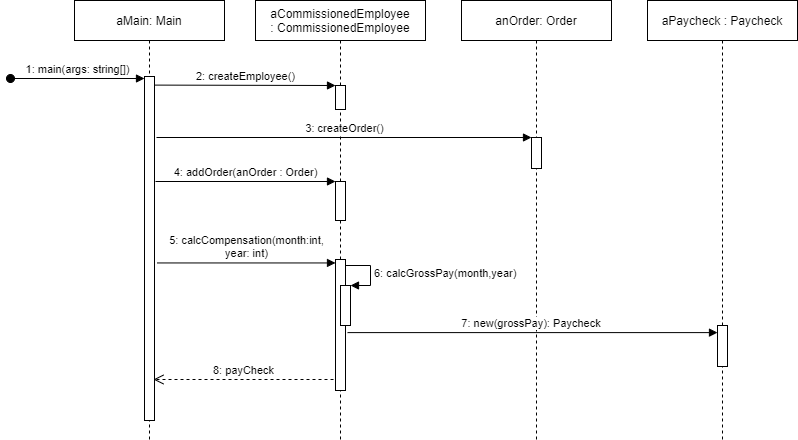

The diagram above was exported from draw.io. Its source (the exported page's mxGraphModel, read from the mxfile embedded in the PNG):
<mxGraphModel dx="1024" dy="592" grid="1" gridSize="10" guides="1" tooltips="1" connect="1" arrows="1" fold="1" page="1" pageScale="1" pageWidth="1100" pageHeight="850" math="0" shadow="0">
  <root>
    <mxCell id="0" />
    <mxCell id="1" parent="0" />
    <mxCell id="hbbtvCxrMCojrmIMbppS-1" value="aMain: Main" style="shape=umlLifeline;perimeter=lifelinePerimeter;whiteSpace=wrap;html=1;container=1;collapsible=0;recursiveResize=0;outlineConnect=0;" parent="1" vertex="1">
      <mxGeometry x="111" y="141" width="150" height="439" as="geometry" />
    </mxCell>
    <mxCell id="hbbtvCxrMCojrmIMbppS-3" value="" style="html=1;points=[];perimeter=orthogonalPerimeter;" parent="hbbtvCxrMCojrmIMbppS-1" vertex="1">
      <mxGeometry x="70" y="76" width="10" height="344" as="geometry" />
    </mxCell>
    <mxCell id="hbbtvCxrMCojrmIMbppS-4" value="1: main(args: string[])" style="html=1;verticalAlign=bottom;startArrow=oval;endArrow=block;startSize=8;startFill=1;" parent="hbbtvCxrMCojrmIMbppS-1" edge="1">
      <mxGeometry relative="1" as="geometry">
        <mxPoint x="-64" y="78" as="sourcePoint" />
        <mxPoint x="70" y="77.99999999999989" as="targetPoint" />
      </mxGeometry>
    </mxCell>
    <mxCell id="hbbtvCxrMCojrmIMbppS-2" value="aCommissionedEmployee :&amp;nbsp;CommissionedEmployee&lt;span style=&quot;color: rgba(0 , 0 , 0 , 0) ; font-family: monospace ; font-size: 0px&quot;&gt;%3CmxGraphModel%3E%3Croot%3E%3CmxCell%20id%3D%220%22%2F%3E%3CmxCell%20id%3D%221%22%20parent%3D%220%22%2F%3E%3CmxCell%20id%3D%222%22%20value%3D%22acheckoutForm%20%3A%20CheckoutForm%22%20style%3D%22shape%3DumlLifeline%3Bperimeter%3DlifelinePerimeter%3BwhiteSpace%3Dwrap%3Bhtml%3D1%3Bcontainer%3D1%3Bcollapsible%3D0%3BrecursiveResize%3D0%3BoutlineConnect%3D0%3B%22%20vertex%3D%221%22%20parent%3D%221%22%3E%3CmxGeometry%20x%3D%22210%22%20y%3D%22100%22%20width%3D%22150%22%20height%3D%22390%22%20as%3D%22geometry%22%2F%3E%3C%2FmxCell%3E%3C%2Froot%3E%3C%2FmxGraphModel%3E&lt;/span&gt;" style="shape=umlLifeline;perimeter=lifelinePerimeter;whiteSpace=wrap;html=1;container=1;collapsible=0;recursiveResize=0;outlineConnect=0;" parent="1" vertex="1">
      <mxGeometry x="292" y="141" width="170" height="439" as="geometry" />
    </mxCell>
    <mxCell id="tM7FGfEbDz2j5Ry2ODPA-6" value="" style="html=1;points=[];perimeter=orthogonalPerimeter;" parent="hbbtvCxrMCojrmIMbppS-2" vertex="1">
      <mxGeometry x="80" y="181" width="10" height="39" as="geometry" />
    </mxCell>
    <mxCell id="tM7FGfEbDz2j5Ry2ODPA-8" value="" style="html=1;points=[];perimeter=orthogonalPerimeter;" parent="hbbtvCxrMCojrmIMbppS-2" vertex="1">
      <mxGeometry x="80" y="85" width="10" height="24" as="geometry" />
    </mxCell>
    <mxCell id="tM7FGfEbDz2j5Ry2ODPA-13" value="" style="html=1;points=[];perimeter=orthogonalPerimeter;" parent="hbbtvCxrMCojrmIMbppS-2" vertex="1">
      <mxGeometry x="80" y="259" width="10" height="131" as="geometry" />
    </mxCell>
    <mxCell id="tM7FGfEbDz2j5Ry2ODPA-15" value="" style="html=1;points=[];perimeter=orthogonalPerimeter;" parent="hbbtvCxrMCojrmIMbppS-2" vertex="1">
      <mxGeometry x="85" y="285" width="10" height="40" as="geometry" />
    </mxCell>
    <mxCell id="tM7FGfEbDz2j5Ry2ODPA-16" value="6: calcGrossPay(month,year)" style="edgeStyle=orthogonalEdgeStyle;html=1;align=left;spacingLeft=2;endArrow=block;rounded=0;entryX=1;entryY=0;" parent="hbbtvCxrMCojrmIMbppS-2" target="tM7FGfEbDz2j5Ry2ODPA-15" edge="1">
      <mxGeometry relative="1" as="geometry">
        <mxPoint x="90" y="265" as="sourcePoint" />
        <Array as="points">
          <mxPoint x="115" y="265" />
        </Array>
      </mxGeometry>
    </mxCell>
    <mxCell id="hbbtvCxrMCojrmIMbppS-11" value="anOrder:&amp;nbsp;Order&lt;span style=&quot;color: rgba(0 , 0 , 0 , 0) ; font-family: monospace ; font-size: 0px&quot;&gt;%3CmxGraphModel%3E%3Croot%3E%3CmxCell%20id%3D%220%22%2F%3E%3CmxCell%20id%3D%221%22%20parent%3D%220%22%2F%3E%3CmxCell%20id%3D%222%22%20value%3D%22acheckoutForm%20%3A%20CheckoutForm%22%20style%3D%22shape%3DumlLifeline%3Bperimeter%3DlifelinePerimeter%3BwhiteSpace%3Dwrap%3Bhtml%3D1%3Bcontainer%3D1%3Bcollapsible%3D0%3BrecursiveResize%3D0%3BoutlineConnect%3D0%3B%22%20vertex%3D%221%22%20parent%3D%221%22%3E%3CmxGeometry%20x%3D%22210%22%20y%3D%22100%22%20width%3D%22150%22%20height%3D%22390%22%20as%3D%22geometry%22%2F%3E%3C%2FmxCell%3E%3C%2Froot%3E%3C%2FmxGraphModel%3E&lt;/span&gt;" style="shape=umlLifeline;perimeter=lifelinePerimeter;whiteSpace=wrap;html=1;container=1;collapsible=0;recursiveResize=0;outlineConnect=0;" parent="1" vertex="1">
      <mxGeometry x="498" y="141" width="150" height="439" as="geometry" />
    </mxCell>
    <mxCell id="tM7FGfEbDz2j5Ry2ODPA-11" value="" style="html=1;points=[];perimeter=orthogonalPerimeter;" parent="hbbtvCxrMCojrmIMbppS-11" vertex="1">
      <mxGeometry x="70" y="137" width="10" height="31" as="geometry" />
    </mxCell>
    <mxCell id="hbbtvCxrMCojrmIMbppS-15" value="aPaycheck :&amp;nbsp;Paycheck&lt;span style=&quot;color: rgba(0 , 0 , 0 , 0) ; font-family: monospace ; font-size: 0px&quot;&gt;%3CmxGraphModel%3E%3Croot%3E%3CmxCell%20id%3D%220%22%2F%3E%3CmxCell%20id%3D%221%22%20parent%3D%220%22%2F%3E%3CmxCell%20id%3D%222%22%20value%3D%22acheckoutForm%20%3A%20CheckoutForm%22%20style%3D%22shape%3DumlLifeline%3Bperimeter%3DlifelinePerimeter%3BwhiteSpace%3Dwrap%3Bhtml%3D1%3Bcontainer%3D1%3Bcollapsible%3D0%3BrecursiveResize%3D0%3BoutlineConnect%3D0%3B%22%20vertex%3D%221%22%20parent%3D%221%22%3E%3CmxGeometry%20x%3D%22210%22%20y%3D%22100%22%20width%3D%22150%22%20height%3D%22390%22%20as%3D%22geometry%22%2F%3E%3C%2FmxCell%3E%3C%2Froot%3E%3C%2FmxGraphModel%3E&lt;/span&gt;" style="shape=umlLifeline;perimeter=lifelinePerimeter;whiteSpace=wrap;html=1;container=1;collapsible=0;recursiveResize=0;outlineConnect=0;" parent="1" vertex="1">
      <mxGeometry x="684" y="141" width="150" height="439" as="geometry" />
    </mxCell>
    <mxCell id="tM7FGfEbDz2j5Ry2ODPA-17" value="" style="html=1;points=[];perimeter=orthogonalPerimeter;" parent="hbbtvCxrMCojrmIMbppS-15" vertex="1">
      <mxGeometry x="70" y="325" width="10" height="41" as="geometry" />
    </mxCell>
    <mxCell id="tM7FGfEbDz2j5Ry2ODPA-7" value="4: addOrder(anOrder : Order)" style="html=1;verticalAlign=bottom;startArrow=none;endArrow=block;startSize=8;startFill=0;" parent="1" target="tM7FGfEbDz2j5Ry2ODPA-6" edge="1">
      <mxGeometry relative="1" as="geometry">
        <mxPoint x="192" y="322" as="sourcePoint" />
      </mxGeometry>
    </mxCell>
    <mxCell id="tM7FGfEbDz2j5Ry2ODPA-9" value="2: createEmployee()" style="html=1;verticalAlign=bottom;startArrow=none;endArrow=block;startSize=8;exitX=1.067;exitY=0.025;exitDx=0;exitDy=0;exitPerimeter=0;startFill=0;" parent="1" source="hbbtvCxrMCojrmIMbppS-3" target="tM7FGfEbDz2j5Ry2ODPA-8" edge="1">
      <mxGeometry relative="1" as="geometry">
        <mxPoint x="312" y="230" as="sourcePoint" />
      </mxGeometry>
    </mxCell>
    <mxCell id="tM7FGfEbDz2j5Ry2ODPA-12" value="3: createOrder()" style="html=1;verticalAlign=bottom;startArrow=none;endArrow=block;startSize=8;startFill=0;" parent="1" target="tM7FGfEbDz2j5Ry2ODPA-11" edge="1">
      <mxGeometry relative="1" as="geometry">
        <mxPoint x="193" y="278" as="sourcePoint" />
      </mxGeometry>
    </mxCell>
    <mxCell id="tM7FGfEbDz2j5Ry2ODPA-14" value="5: calcCompensation(month:int,&lt;br&gt;year: int)" style="html=1;verticalAlign=bottom;startArrow=none;endArrow=block;startSize=8;exitX=1.26;exitY=0.542;exitDx=0;exitDy=0;exitPerimeter=0;startFill=0;" parent="1" source="hbbtvCxrMCojrmIMbppS-3" target="tM7FGfEbDz2j5Ry2ODPA-13" edge="1">
      <mxGeometry relative="1" as="geometry">
        <mxPoint x="312" y="400" as="sourcePoint" />
      </mxGeometry>
    </mxCell>
    <mxCell id="tM7FGfEbDz2j5Ry2ODPA-18" value="7: new(grossPay): Paycheck&amp;nbsp;" style="html=1;verticalAlign=bottom;startArrow=none;endArrow=block;startSize=8;exitX=1.204;exitY=0.558;exitDx=0;exitDy=0;exitPerimeter=0;startFill=0;" parent="1" source="tM7FGfEbDz2j5Ry2ODPA-13" target="tM7FGfEbDz2j5Ry2ODPA-17" edge="1">
      <mxGeometry relative="1" as="geometry">
        <mxPoint x="390" y="490" as="sourcePoint" />
      </mxGeometry>
    </mxCell>
    <mxCell id="tM7FGfEbDz2j5Ry2ODPA-19" value="8: payCheck" style="html=1;verticalAlign=bottom;endArrow=open;dashed=1;endSize=8;" parent="1" edge="1">
      <mxGeometry relative="1" as="geometry">
        <mxPoint x="370" y="520" as="sourcePoint" />
        <mxPoint x="190" y="520" as="targetPoint" />
      </mxGeometry>
    </mxCell>
  </root>
</mxGraphModel>